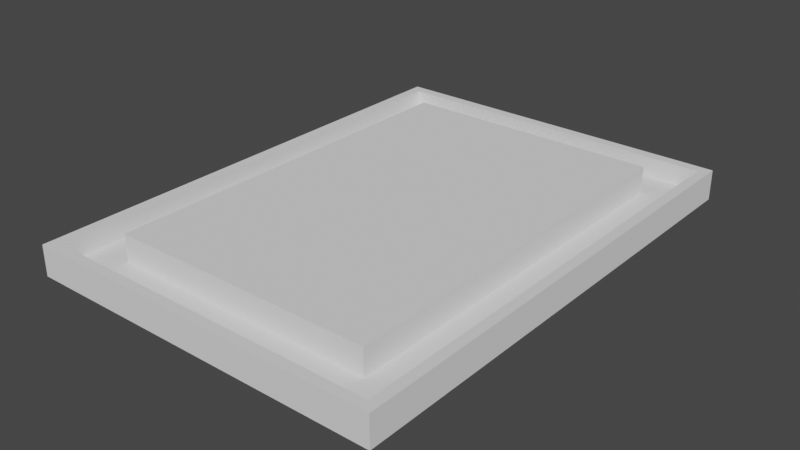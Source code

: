 # Source: rogue-monster-shims.blend  (saved by Blender 4.3.34; exported with 4.5.12 LTS)
import bpy
from mathutils import Matrix  # noqa: F401  (used for matrix-valued properties, if any)

bpy.ops.wm.read_factory_settings(use_empty=True)
scene = bpy.context.scene
scene.name = 'Scene'

# ---- world
world_world = bpy.data.worlds.new('World'); scene.world = world_world
world_world.use_nodes = True; world_world.node_tree.nodes.clear()
_N = world_world.node_tree.nodes; _L = world_world.node_tree.links
n0 = _N.new('ShaderNodeOutputWorld'); n0.name = 'World Output'; n0.location = (300, 300)
n1 = _N.new('ShaderNodeBackground'); n1.name = 'Background'; n1.location = (10, 300)
n1.inputs[0].default_value = (0.05088, 0.05088, 0.05088, 1.0)
_L.new(n1.outputs[0], n0.inputs[0])
n0.is_active_output = True
world_world.color = (0.05088, 0.05088, 0.05088)
world_world.use_sun_shadow = False
world_world.sun_shadow_jitter_overblur = 0.0

# ---- meshes
me_cube_002 = bpy.data.meshes.new('Cube.002')
me_cube_002.from_pydata([(-6.4, -8.925, 0.0), (-6.4, -8.925, 0.75), (-6.4, 8.925, 0.0), (-6.4, 8.925, 0.75), (6.4, -8.925, 0.0), (6.4, -8.925, 0.75), (6.4, 8.925, 0.0), (6.4, 8.925, 0.75)], [], [(0, 1, 3, 2), (2, 3, 7, 6), (6, 7, 5, 4), (4, 5, 1, 0), (2, 6, 4, 0)])
_uv = me_cube_002.uv_layers.new(name='UVMap')
_uv.uv.foreach_set('vector', [0.375, 0.0, 0.625, 0.0, 0.625, 0.25, 0.375, 0.25, 0.375, 0.25, 0.625, 0.25, 0.625, 0.5, 0.375, 0.5, 0.375, 0.5, 0.625, 0.5, 0.625, 0.75, 0.375, 0.75, 0.375, 0.75, 0.625, 0.75, 0.625, 1.0, 0.375, 1.0, 0.125, 0.5, 0.375, 0.5, 0.375, 0.75, 0.125, 0.75])
me_cube_002.update()
me_cube_004 = bpy.data.meshes.new('Cube.004')
me_cube_004.from_pydata([(-5.0, -8.25, -1.0), (-5.0, -8.25, 1.0), (-5.0, 8.25, -1.0), (-5.0, 8.25, 1.0), (5.0, -8.25, -1.0), (5.0, -8.25, 1.0), (5.0, 8.25, -1.0), (5.0, 8.25, 1.0)], [], [(0, 1, 3, 2), (2, 3, 7, 6), (6, 7, 5, 4), (4, 5, 1, 0), (2, 6, 4, 0), (7, 3, 1, 5)])
_uv = me_cube_004.uv_layers.new(name='UVMap')
_uv.uv.foreach_set('vector', [0.375, 0.0, 0.625, 0.0, 0.625, 0.25, 0.375, 0.25, 0.375, 0.25, 0.625, 0.25, 0.625, 0.5, 0.375, 0.5, 0.375, 0.5, 0.625, 0.5, 0.625, 0.75, 0.375, 0.75, 0.375, 0.75, 0.625, 0.75, 0.625, 1.0, 0.375, 1.0, 0.125, 0.5, 0.375, 0.5, 0.375, 0.75, 0.125, 0.75, 0.625, 0.5, 0.875, 0.5, 0.875, 0.75, 0.625, 0.75])
me_cube_004.update()

# ---- objects
ob_plate = bpy.data.objects.new('Plate', me_cube_002)
ob_carver = bpy.data.objects.new('Carver', me_cube_004)

# ---- transforms, parenting, visibility, modifiers, constraints
ob_plate.location = (0.0, 0.0, 0.0)
_m = ob_plate.modifiers.new('Bevel', 'BEVEL')
_m.width = 0.5
_m.width_pct = 0.5
_m.segments = 24
_m.limit_method = 'WEIGHT'
_m = ob_plate.modifiers.new('Solidify', 'SOLIDIFY')
_m.thickness = -0.39
_m.use_even_offset = True
_m = ob_plate.modifiers.new('Boolean', 'BOOLEAN')
_m.object = ob_carver
_m.use_self = True
ob_carver.location = (0.0, 0.0, 0.0)
ob_carver.scale = (1.0, 0.9091, 1.0)

# ---- collection membership
scene.collection.objects.link(ob_plate)
scene.collection.objects.link(ob_carver)

# ---- scene / render settings (as saved in the file)
scene.frame_start = 1; scene.frame_end = 250; scene.frame_set(110)
scene.render.engine = 'BLENDER_EEVEE_NEXT'
scene.cycles.sampling_pattern = 'TABULATED_SOBOL'
scene.view_settings.view_transform = 'Filmic'
scene.unit_settings.scale_length = 0.01
bpy.context.view_layer.update()

# ---- added for rendering (the .blend has no active camera and no usable light): camera, sun
cam_auto = bpy.data.cameras.new('AutoCamera')
cam_auto.lens = 50.0
cam_auto.sensor_width = 36.0
cam_auto.clip_end = 1000.0
ob_auto_camera = bpy.data.objects.new('AutoCamera', cam_auto)
scene.collection.objects.link(ob_auto_camera)
ob_auto_camera.location = (21.4105, -25.6926, 17.1284)
ob_auto_camera.rotation_euler = (1.09748, -7.21219e-08, 0.694738)
scene.camera = ob_auto_camera
light_auto_sun = bpy.data.lights.new('AutoSun', 'SUN')
light_auto_sun.energy = 3.0
light_auto_sun.angle = 0.0523599
ob_auto_sun = bpy.data.objects.new('AutoSun', light_auto_sun)
scene.collection.objects.link(ob_auto_sun)
ob_auto_sun.rotation_euler = (0.872665, 0.174533, 0.523599)
bpy.context.view_layer.update()
